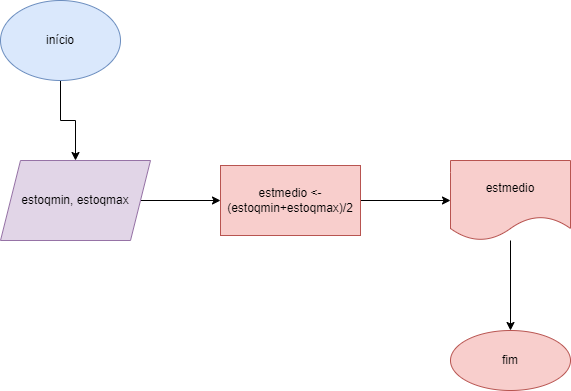

The diagram above was exported from draw.io. Its source (the exported page's mxGraphModel, read from the mxfile embedded in the PNG):
<mxGraphModel dx="1422" dy="794" grid="1" gridSize="10" guides="1" tooltips="1" connect="1" arrows="1" fold="1" page="1" pageScale="1" pageWidth="827" pageHeight="1169" math="0" shadow="0">
  <root>
    <mxCell id="0" />
    <mxCell id="1" parent="0" />
    <mxCell id="tEywIbKx35ZjxYR552ow-3" style="edgeStyle=orthogonalEdgeStyle;rounded=0;orthogonalLoop=1;jettySize=auto;html=1;" parent="1" source="tEywIbKx35ZjxYR552ow-1" target="tEywIbKx35ZjxYR552ow-2" edge="1">
      <mxGeometry relative="1" as="geometry" />
    </mxCell>
    <mxCell id="tEywIbKx35ZjxYR552ow-1" value="início" style="ellipse;whiteSpace=wrap;html=1;fillColor=#dae8fc;strokeColor=#6c8ebf;" parent="1" vertex="1">
      <mxGeometry x="70" y="70" width="120" height="80" as="geometry" />
    </mxCell>
    <mxCell id="tEywIbKx35ZjxYR552ow-5" value="" style="edgeStyle=orthogonalEdgeStyle;rounded=0;orthogonalLoop=1;jettySize=auto;html=1;" parent="1" source="tEywIbKx35ZjxYR552ow-2" target="tEywIbKx35ZjxYR552ow-4" edge="1">
      <mxGeometry relative="1" as="geometry" />
    </mxCell>
    <mxCell id="tEywIbKx35ZjxYR552ow-2" value="estoqmin, estoqmax" style="shape=parallelogram;perimeter=parallelogramPerimeter;whiteSpace=wrap;html=1;fixedSize=1;fillColor=#e1d5e7;strokeColor=#9673a6;" parent="1" vertex="1">
      <mxGeometry x="70" y="230" width="150" height="80" as="geometry" />
    </mxCell>
    <mxCell id="tEywIbKx35ZjxYR552ow-7" value="" style="edgeStyle=orthogonalEdgeStyle;rounded=0;orthogonalLoop=1;jettySize=auto;html=1;" parent="1" source="tEywIbKx35ZjxYR552ow-4" target="tEywIbKx35ZjxYR552ow-6" edge="1">
      <mxGeometry relative="1" as="geometry" />
    </mxCell>
    <mxCell id="tEywIbKx35ZjxYR552ow-4" value="estmedio &amp;lt;- (estoqmin+estoqmax)/2" style="whiteSpace=wrap;html=1;fillColor=#f8cecc;strokeColor=#b85450;" parent="1" vertex="1">
      <mxGeometry x="290" y="235" width="140" height="70" as="geometry" />
    </mxCell>
    <mxCell id="tEywIbKx35ZjxYR552ow-9" value="" style="edgeStyle=orthogonalEdgeStyle;rounded=0;orthogonalLoop=1;jettySize=auto;html=1;" parent="1" source="tEywIbKx35ZjxYR552ow-6" target="tEywIbKx35ZjxYR552ow-8" edge="1">
      <mxGeometry relative="1" as="geometry" />
    </mxCell>
    <mxCell id="tEywIbKx35ZjxYR552ow-6" value="estmedio" style="shape=document;whiteSpace=wrap;html=1;boundedLbl=1;fillColor=#f8cecc;strokeColor=#b85450;" parent="1" vertex="1">
      <mxGeometry x="520" y="230" width="120" height="80" as="geometry" />
    </mxCell>
    <mxCell id="tEywIbKx35ZjxYR552ow-8" value="fim" style="ellipse;whiteSpace=wrap;html=1;fillColor=#f8cecc;strokeColor=#b85450;" parent="1" vertex="1">
      <mxGeometry x="520" y="400" width="120" height="60" as="geometry" />
    </mxCell>
  </root>
</mxGraphModel>